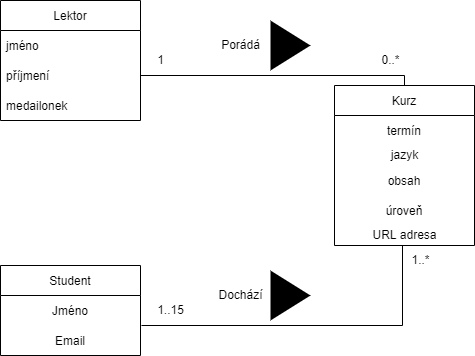

The diagram above was exported from draw.io. Its source (the exported page's mxGraphModel, read from the mxfile embedded in the PNG):
<mxGraphModel dx="1422" dy="794" grid="1" gridSize="10" guides="1" tooltips="1" connect="1" arrows="1" fold="1" page="1" pageScale="1" pageWidth="827" pageHeight="1169" math="0" shadow="0">
  <root>
    <mxCell id="0" />
    <mxCell id="1" parent="0" />
    <mxCell id="yppkghlj9VbuP7qBSWN7-1" value="Student" style="swimlane;fontStyle=0;childLayout=stackLayout;horizontal=1;startSize=30;horizontalStack=0;resizeParent=1;resizeParentMax=0;resizeLast=0;collapsible=1;marginBottom=0;align=center;" vertex="1" parent="1">
      <mxGeometry x="80" y="330" width="140" height="90" as="geometry" />
    </mxCell>
    <mxCell id="yppkghlj9VbuP7qBSWN7-2" value="Jméno" style="text;strokeColor=none;fillColor=none;align=center;verticalAlign=middle;spacingLeft=4;spacingRight=4;overflow=hidden;points=[[0,0.5],[1,0.5]];portConstraint=eastwest;rotatable=0;" vertex="1" parent="yppkghlj9VbuP7qBSWN7-1">
      <mxGeometry y="30" width="140" height="30" as="geometry" />
    </mxCell>
    <mxCell id="yppkghlj9VbuP7qBSWN7-3" value="Email" style="text;strokeColor=none;fillColor=none;align=center;verticalAlign=middle;spacingLeft=4;spacingRight=4;overflow=hidden;points=[[0,0.5],[1,0.5]];portConstraint=eastwest;rotatable=0;" vertex="1" parent="yppkghlj9VbuP7qBSWN7-1">
      <mxGeometry y="60" width="140" height="30" as="geometry" />
    </mxCell>
    <mxCell id="yppkghlj9VbuP7qBSWN7-5" value="Kurz" style="swimlane;fontStyle=0;childLayout=stackLayout;horizontal=1;startSize=30;horizontalStack=0;resizeParent=1;resizeParentMax=0;resizeLast=0;collapsible=1;marginBottom=0;align=center;" vertex="1" parent="1">
      <mxGeometry x="414" y="150" width="140" height="160" as="geometry" />
    </mxCell>
    <mxCell id="yppkghlj9VbuP7qBSWN7-6" value="termín" style="text;strokeColor=none;fillColor=none;align=center;verticalAlign=middle;spacingLeft=4;spacingRight=4;overflow=hidden;points=[[0,0.5],[1,0.5]];portConstraint=eastwest;rotatable=0;" vertex="1" parent="yppkghlj9VbuP7qBSWN7-5">
      <mxGeometry y="30" width="140" height="30" as="geometry" />
    </mxCell>
    <mxCell id="yppkghlj9VbuP7qBSWN7-9" value="jazyk" style="text;html=1;align=center;verticalAlign=middle;resizable=0;points=[];autosize=1;strokeColor=none;fillColor=none;" vertex="1" parent="yppkghlj9VbuP7qBSWN7-5">
      <mxGeometry y="60" width="140" height="20" as="geometry" />
    </mxCell>
    <mxCell id="yppkghlj9VbuP7qBSWN7-7" value="obsah" style="text;strokeColor=none;fillColor=none;align=center;verticalAlign=middle;spacingLeft=4;spacingRight=4;overflow=hidden;points=[[0,0.5],[1,0.5]];portConstraint=eastwest;rotatable=0;" vertex="1" parent="yppkghlj9VbuP7qBSWN7-5">
      <mxGeometry y="80" width="140" height="30" as="geometry" />
    </mxCell>
    <mxCell id="yppkghlj9VbuP7qBSWN7-8" value="úroveň" style="text;strokeColor=none;fillColor=none;align=center;verticalAlign=middle;spacingLeft=4;spacingRight=4;overflow=hidden;points=[[0,0.5],[1,0.5]];portConstraint=eastwest;rotatable=0;" vertex="1" parent="yppkghlj9VbuP7qBSWN7-5">
      <mxGeometry y="110" width="140" height="30" as="geometry" />
    </mxCell>
    <mxCell id="yppkghlj9VbuP7qBSWN7-22" value="URL adresa&lt;br&gt;" style="text;html=1;align=center;verticalAlign=middle;resizable=0;points=[];autosize=1;strokeColor=none;fillColor=none;" vertex="1" parent="yppkghlj9VbuP7qBSWN7-5">
      <mxGeometry y="140" width="140" height="20" as="geometry" />
    </mxCell>
    <mxCell id="yppkghlj9VbuP7qBSWN7-10" value="Lektor" style="swimlane;fontStyle=0;childLayout=stackLayout;horizontal=1;startSize=30;horizontalStack=0;resizeParent=1;resizeParentMax=0;resizeLast=0;collapsible=1;marginBottom=0;" vertex="1" parent="1">
      <mxGeometry x="80" y="65" width="140" height="120" as="geometry" />
    </mxCell>
    <mxCell id="yppkghlj9VbuP7qBSWN7-11" value="jméno" style="text;strokeColor=none;fillColor=none;align=left;verticalAlign=middle;spacingLeft=4;spacingRight=4;overflow=hidden;points=[[0,0.5],[1,0.5]];portConstraint=eastwest;rotatable=0;" vertex="1" parent="yppkghlj9VbuP7qBSWN7-10">
      <mxGeometry y="30" width="140" height="30" as="geometry" />
    </mxCell>
    <mxCell id="yppkghlj9VbuP7qBSWN7-12" value="příjmení" style="text;strokeColor=none;fillColor=none;align=left;verticalAlign=middle;spacingLeft=4;spacingRight=4;overflow=hidden;points=[[0,0.5],[1,0.5]];portConstraint=eastwest;rotatable=0;" vertex="1" parent="yppkghlj9VbuP7qBSWN7-10">
      <mxGeometry y="60" width="140" height="30" as="geometry" />
    </mxCell>
    <mxCell id="yppkghlj9VbuP7qBSWN7-13" value="medailonek" style="text;strokeColor=none;fillColor=none;align=left;verticalAlign=middle;spacingLeft=4;spacingRight=4;overflow=hidden;points=[[0,0.5],[1,0.5]];portConstraint=eastwest;rotatable=0;" vertex="1" parent="yppkghlj9VbuP7qBSWN7-10">
      <mxGeometry y="90" width="140" height="30" as="geometry" />
    </mxCell>
    <mxCell id="yppkghlj9VbuP7qBSWN7-14" value="" style="endArrow=none;html=1;rounded=0;exitX=1;exitY=0.5;exitDx=0;exitDy=0;entryX=0.75;entryY=0;entryDx=0;entryDy=0;edgeStyle=orthogonalEdgeStyle;" edge="1" parent="1" source="yppkghlj9VbuP7qBSWN7-12" target="yppkghlj9VbuP7qBSWN7-5">
      <mxGeometry width="50" height="50" relative="1" as="geometry">
        <mxPoint x="220" y="180" as="sourcePoint" />
        <mxPoint x="270" y="130" as="targetPoint" />
        <Array as="points">
          <mxPoint x="484" y="140" />
          <mxPoint x="484" y="150" />
        </Array>
      </mxGeometry>
    </mxCell>
    <mxCell id="yppkghlj9VbuP7qBSWN7-15" value="1" style="text;html=1;align=center;verticalAlign=middle;resizable=0;points=[];autosize=1;strokeColor=none;fillColor=none;" vertex="1" parent="1">
      <mxGeometry x="230" y="115" width="20" height="20" as="geometry" />
    </mxCell>
    <mxCell id="yppkghlj9VbuP7qBSWN7-16" value="1..15" style="text;html=1;align=center;verticalAlign=middle;resizable=0;points=[];autosize=1;strokeColor=none;fillColor=none;" vertex="1" parent="1">
      <mxGeometry x="230" y="365" width="40" height="20" as="geometry" />
    </mxCell>
    <mxCell id="yppkghlj9VbuP7qBSWN7-17" value="" style="endArrow=none;html=1;rounded=0;exitX=1.007;exitY=0;exitDx=0;exitDy=0;exitPerimeter=0;edgeStyle=orthogonalEdgeStyle;" edge="1" parent="1" source="yppkghlj9VbuP7qBSWN7-3">
      <mxGeometry width="50" height="50" relative="1" as="geometry">
        <mxPoint x="210" y="440" as="sourcePoint" />
        <mxPoint x="484" y="310" as="targetPoint" />
        <Array as="points">
          <mxPoint x="482" y="390" />
        </Array>
      </mxGeometry>
    </mxCell>
    <mxCell id="yppkghlj9VbuP7qBSWN7-18" value="" style="triangle;whiteSpace=wrap;html=1;fillColor=#000000;gradientColor=none;strokeColor=none;" vertex="1" parent="1">
      <mxGeometry x="350" y="85" width="40" height="50" as="geometry" />
    </mxCell>
    <mxCell id="yppkghlj9VbuP7qBSWN7-19" value="Dochází" style="text;html=1;align=center;verticalAlign=middle;resizable=0;points=[];autosize=1;strokeColor=none;fillColor=none;" vertex="1" parent="1">
      <mxGeometry x="290" y="350" width="60" height="20" as="geometry" />
    </mxCell>
    <mxCell id="yppkghlj9VbuP7qBSWN7-20" value="" style="triangle;whiteSpace=wrap;html=1;fillColor=#000000;gradientColor=none;strokeColor=none;" vertex="1" parent="1">
      <mxGeometry x="350" y="335" width="40" height="50" as="geometry" />
    </mxCell>
    <mxCell id="yppkghlj9VbuP7qBSWN7-21" value="Porádá" style="text;html=1;align=center;verticalAlign=middle;resizable=0;points=[];autosize=1;strokeColor=none;fillColor=none;" vertex="1" parent="1">
      <mxGeometry x="295" y="100" width="50" height="20" as="geometry" />
    </mxCell>
    <mxCell id="yppkghlj9VbuP7qBSWN7-23" value="1..*" style="text;html=1;align=center;verticalAlign=middle;resizable=0;points=[];autosize=1;strokeColor=none;fillColor=none;" vertex="1" parent="1">
      <mxGeometry x="485" y="315" width="30" height="20" as="geometry" />
    </mxCell>
    <mxCell id="yppkghlj9VbuP7qBSWN7-24" value="0..*" style="text;html=1;align=center;verticalAlign=middle;resizable=0;points=[];autosize=1;strokeColor=none;fillColor=none;" vertex="1" parent="1">
      <mxGeometry x="455" y="115" width="30" height="20" as="geometry" />
    </mxCell>
  </root>
</mxGraphModel>